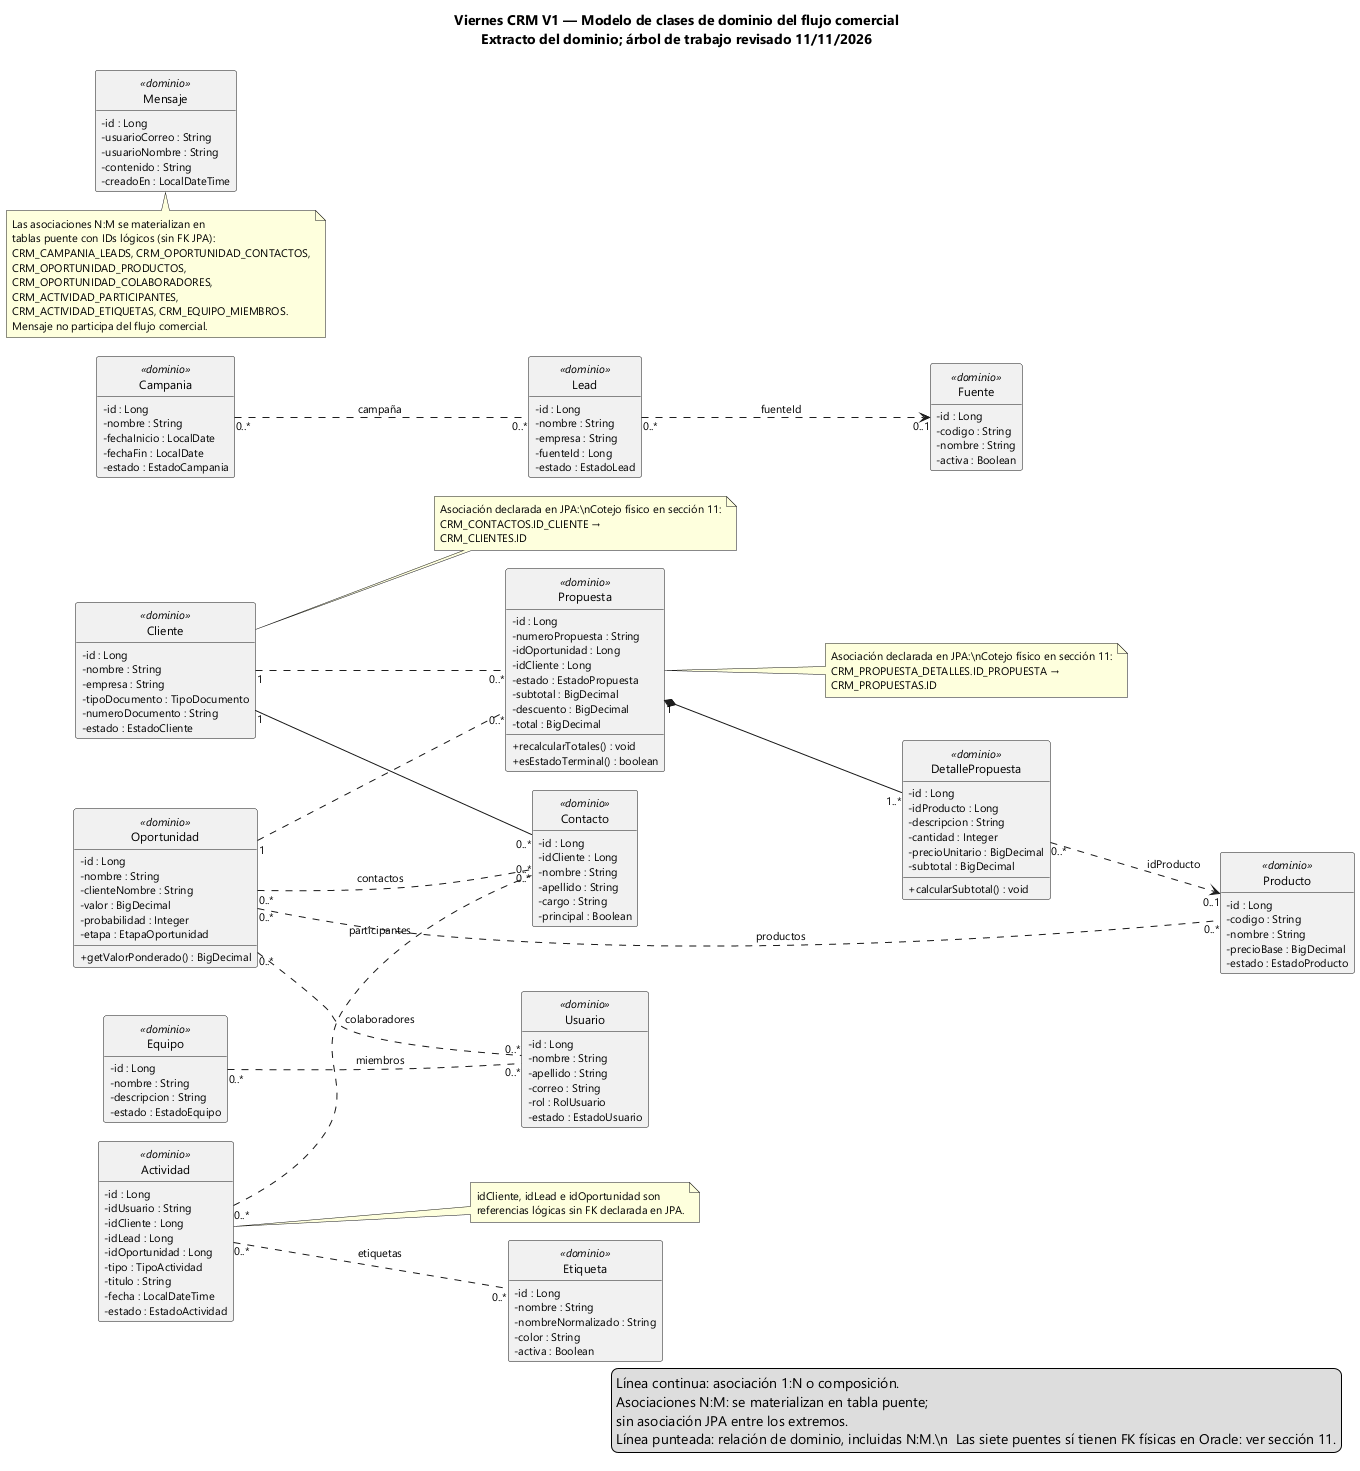

The diagram above was rendered by PlantUML. Its source (embedded in the PNG):
@startuml
!pragma layout smetana
title Viernes CRM V1 — Modelo de clases de dominio del flujo comercial\nExtracto del dominio; árbol de trabajo revisado 11/11/2026
left to right direction
skinparam shadowing false
skinparam defaultFontName "Segoe UI"
skinparam defaultFontSize 11
skinparam classAttributeIconSize 0
skinparam classFontSize 12
skinparam nodesep 45
skinparam ranksep 70
skinparam linetype ortho
hide circle
hide empty members

class Cliente <<dominio>> {
  - id : Long
  - nombre : String
  - empresa : String
  - tipoDocumento : TipoDocumento
  - numeroDocumento : String
  - estado : EstadoCliente
}
class Contacto <<dominio>> {
  - id : Long
  - idCliente : Long
  - nombre : String
  - apellido : String
  - cargo : String
  - principal : Boolean
}
class Lead <<dominio>> {
  - id : Long
  - nombre : String
  - empresa : String
  - fuenteId : Long
  - estado : EstadoLead
}
class Fuente <<dominio>> {
  - id : Long
  - codigo : String
  - nombre : String
  - activa : Boolean
}
class Oportunidad <<dominio>> {
  - id : Long
  - nombre : String
  - clienteNombre : String
  - valor : BigDecimal
  - probabilidad : Integer
  - etapa : EtapaOportunidad
  + getValorPonderado() : BigDecimal
}
class Producto <<dominio>> {
  - id : Long
  - codigo : String
  - nombre : String
  - precioBase : BigDecimal
  - estado : EstadoProducto
}
class Propuesta <<dominio>> {
  - id : Long
  - numeroPropuesta : String
  - idOportunidad : Long
  - idCliente : Long
  - estado : EstadoPropuesta
  - subtotal : BigDecimal
  - descuento : BigDecimal
  - total : BigDecimal
  + recalcularTotales() : void
  + esEstadoTerminal() : boolean
}
class DetallePropuesta <<dominio>> {
  - id : Long
  - idProducto : Long
  - descripcion : String
  - cantidad : Integer
  - precioUnitario : BigDecimal
  - subtotal : BigDecimal
  + calcularSubtotal() : void
}
class Actividad <<dominio>> {
  - id : Long
  - idUsuario : String
  - idCliente : Long
  - idLead : Long
  - idOportunidad : Long
  - tipo : TipoActividad
  - titulo : String
  - fecha : LocalDateTime
  - estado : EstadoActividad
}
class Etiqueta <<dominio>> {
  - id : Long
  - nombre : String
  - nombreNormalizado : String
  - color : String
  - activa : Boolean
}
class Campania <<dominio>> {
  - id : Long
  - nombre : String
  - fechaInicio : LocalDate
  - fechaFin : LocalDate
  - estado : EstadoCampania
}
class Equipo <<dominio>> {
  - id : Long
  - nombre : String
  - descripcion : String
  - estado : EstadoEquipo
}
class Usuario <<dominio>> {
  - id : Long
  - nombre : String
  - apellido : String
  - correo : String
  - rol : RolUsuario
  - estado : EstadoUsuario
}
class Mensaje <<dominio>> {
  - id : Long
  - usuarioCorreo : String
  - usuarioNombre : String
  - contenido : String
  - creadoEn : LocalDateTime
}

Cliente "1" -- "0..*" Contacto
Cliente "1" .. "0..*" Propuesta
Lead "0..*" ..> "0..1" Fuente : fuenteId
Oportunidad "1" .. "0..*" Propuesta
Propuesta "1" *-- "1..*" DetallePropuesta
DetallePropuesta "0..*" ..> "0..1" Producto : idProducto
Campania "0..*" .. "0..*" Lead : campaña
Oportunidad "0..*" .. "0..*" Contacto : contactos
Oportunidad "0..*" .. "0..*" Producto : productos
Oportunidad "0..*" .. "0..*" Usuario : colaboradores
Actividad "0..*" .. "0..*" Contacto : participantes
Actividad "0..*" .. "0..*" Etiqueta : etiquetas
Equipo "0..*" .. "0..*" Usuario : miembros

note right of Actividad
  idCliente, idLead e idOportunidad son
  referencias lógicas sin FK declarada en JPA.
end note

note right of Cliente
  Asociación declarada en JPA:\nCotejo físico en sección 11:
  CRM_CONTACTOS.ID_CLIENTE →
  CRM_CLIENTES.ID
end note

note right of Propuesta
  Asociación declarada en JPA:\nCotejo físico en sección 11:
  CRM_PROPUESTA_DETALLES.ID_PROPUESTA →
  CRM_PROPUESTAS.ID
end note

note bottom of Mensaje
  Las asociaciones N:M se materializan en
  tablas puente con IDs lógicos (sin FK JPA):
  CRM_CAMPANIA_LEADS, CRM_OPORTUNIDAD_CONTACTOS,
  CRM_OPORTUNIDAD_PRODUCTOS,
  CRM_OPORTUNIDAD_COLABORADORES,
  CRM_ACTIVIDAD_PARTICIPANTES,
  CRM_ACTIVIDAD_ETIQUETAS, CRM_EQUIPO_MIEMBROS.
  Mensaje no participa del flujo comercial.
end note

legend right
  Línea continua: asociación 1:N o composición.
  Asociaciones N:M: se materializan en tabla puente;
  sin asociación JPA entre los extremos.
  Línea punteada: relación de dominio, incluidas N:M.\n  Las siete puentes sí tienen FK físicas en Oracle: ver sección 11.
endlegend
@enduml